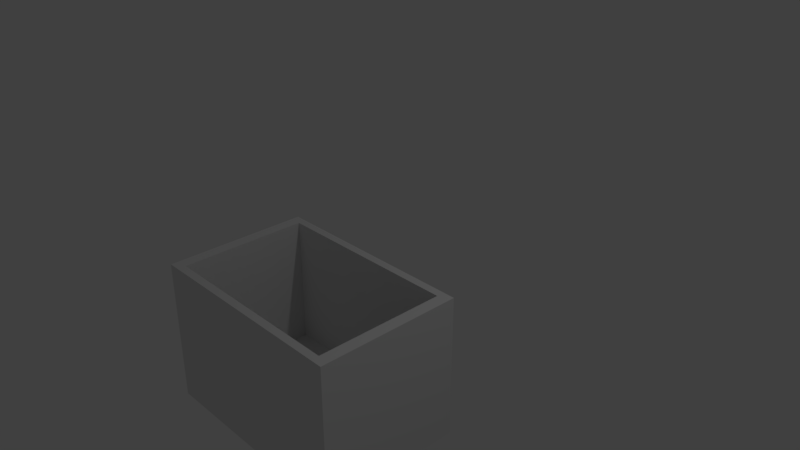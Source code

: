 # Source: box.blend  (saved by Blender 2.78.0; exported with 4.5.12 LTS)
import bpy
from mathutils import Matrix  # noqa: F401  (used for matrix-valued properties, if any)

bpy.ops.wm.read_factory_settings(use_empty=True)
scene = bpy.context.scene
scene.name = 'Scene'

# ---- collections
col_collection_1 = bpy.data.collections.new('Collection 1'); scene.collection.children.link(col_collection_1)

# ---- materials (node trees are filled in below, after node groups)
mat_material = bpy.data.materials.new('Material')
mat_material.alpha_threshold = 0.0
mat_material.use_transparent_shadow = False
mat_material.roughness = 0.5
mat_material.line_color = (0.0, 0.0, 0.0, 1.0)

# ---- material node trees

# ---- world
world_world = bpy.data.worlds.new('World'); scene.world = world_world
world_world.color = (0.05088, 0.05088, 0.05088)
world_world.use_sun_shadow = False
world_world.sun_shadow_jitter_overblur = 0.0
world_world.cycles.sampling_method = 'MANUAL'

# ---- cameras
cam_camera = bpy.data.cameras.new('Camera')
cam_camera.clip_end = 100.0
cam_camera.lens = 35.0
cam_camera.sensor_width = 32.0
cam_camera.sensor_height = 18.0
cam_camera.ortho_scale = 7.314
cam_camera.dof.focus_distance = 0.0
cam_camera.dof.aperture_fstop = 128.0

# ---- lights
light_lamp = bpy.data.lights.new('Lamp', 'POINT')
light_lamp.transmission_factor = 0.0
light_lamp.cutoff_distance = 30.0
light_lamp.energy = 100.0
light_lamp.shadow_buffer_clip_start = 1.001
light_lamp.shadow_soft_size = 0.1
light_lamp.shadow_maximum_resolution = 0.006
light_lamp.use_absolute_resolution = True

# ---- meshes
me_cube = bpy.data.meshes.new('Cube')
me_cube.from_pydata([(1.0, -5.96e-08, -2.0), (1.0, -2.0, -2.0), (-1.0, -2.0, -2.0), (-1.0, 3.576e-07, -2.0), (0.8892, -0.1108, 0.0), (0.8892, -1.889, 0.0), (-0.8892, -1.889, 0.0), (-0.8892, -0.1108, 0.0), (1.0, -5.364e-07, 0.0), (1.0, -2.0, 0.0), (-1.0, 0.0, 0.0), (-1.0, -2.0, 0.0), (0.8892, -0.1108, 0.0), (0.8892, -1.889, 0.0), (-0.8892, -0.1108, 0.0), (-0.8892, -1.889, 0.0), (0.8892, -0.1108, -1.828), (0.8892, -1.889, -1.828), (-0.8892, -0.1108, -1.828), (-0.8892, -1.889, -1.828)], [], [(0, 1, 2, 3), (7, 6, 15, 14), (0, 8, 9, 1), (1, 9, 11, 2), (2, 11, 10, 3), (8, 0, 3, 10), (4, 5, 9, 8), (7, 4, 8, 10), (5, 6, 11, 9), (6, 7, 10, 11), (15, 13, 17, 19), (4, 7, 14, 12), (6, 5, 13, 15), (5, 4, 12, 13), (16, 18, 19, 17), (13, 12, 16, 17), (14, 15, 19, 18), (12, 14, 18, 16)])
me_cube.materials.append(mat_material)
me_cube.use_remesh_preserve_volume = False
me_cube.use_remesh_preserve_attributes = False
me_cube.use_mirror_vertex_groups = False
me_cube.update()

# ---- objects
ob_cube = bpy.data.objects.new('Cube', me_cube)
ob_lamp = bpy.data.objects.new('Lamp', light_lamp)
ob_camera = bpy.data.objects.new('Camera', cam_camera)

# ---- transforms, parenting, visibility, modifiers, constraints
ob_cube.location = (0.0, 0.0, 0.0)
ob_cube.scale = (1.5, 1.0, 1.0)
ob_cube.lock_rotations_4d = False
ob_cube.empty_display_type = 'ARROWS'
ob_cube.lineart.crease_threshold = 0.0
ob_lamp.location = (4.076, 1.005, 5.904)
ob_lamp.rotation_euler = (0.6503, 0.05522, 1.866)
ob_lamp.lock_rotations_4d = False
ob_lamp.empty_display_type = 'ARROWS'
ob_lamp.color = (0.0, 0.0, 0.0, 0.0)
ob_lamp.lineart.crease_threshold = 0.0
ob_camera.location = (7.481, -6.508, 5.344)
ob_camera.rotation_euler = (1.109, 0.0, 0.8149)
ob_camera.lock_rotations_4d = False
ob_camera.empty_display_type = 'ARROWS'
ob_camera.color = (0.0, 0.0, 0.0, 0.0)
ob_camera.display_type = 'WIRE'
ob_camera.lineart.crease_threshold = 0.0

# ---- collection membership
col_collection_1.objects.link(ob_cube)
col_collection_1.objects.link(ob_lamp)
col_collection_1.objects.link(ob_camera)

# ---- scene / render settings (as saved in the file)
scene.camera = ob_camera
scene.frame_start = 1; scene.frame_end = 250; scene.frame_set(1)
scene.render.engine = 'BLENDER_EEVEE_NEXT'
scene.render.resolution_percentage = 50
scene.render.dither_intensity = 0.0
scene.cycles.use_denoising = False
scene.cycles.samples = 128
scene.cycles.sampling_pattern = 'TABULATED_SOBOL'
scene.cycles.light_sampling_threshold = 0.0
scene.cycles.use_adaptive_sampling = False
scene.cycles.use_light_tree = False
scene.cycles.blur_glossy = 0.0
scene.cycles.sample_clamp_indirect = 0.0
scene.view_settings.view_transform = 'Standard'
bpy.context.view_layer.update()
